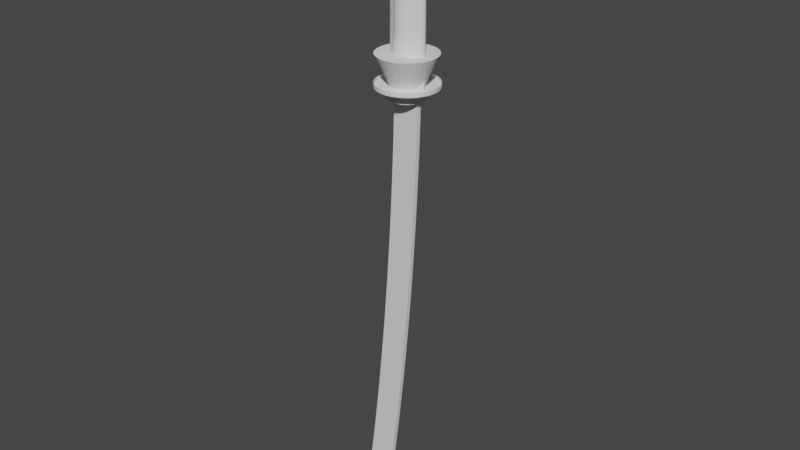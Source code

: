 # Source: Ice_Katana.blend  (saved by Blender 3.6.11; exported with 4.5.12 LTS)
import bpy
from mathutils import Matrix  # noqa: F401  (used for matrix-valued properties, if any)

bpy.ops.wm.read_factory_settings(use_empty=True)
scene = bpy.context.scene
scene.name = 'Scene'

# ---- collections
col_collection = bpy.data.collections.new('Collection'); scene.collection.children.link(col_collection)

# ---- world
world_world = bpy.data.worlds.new('World'); scene.world = world_world
world_world.use_nodes = True; world_world.node_tree.nodes.clear()
_N = world_world.node_tree.nodes; _L = world_world.node_tree.links
n0 = _N.new('ShaderNodeOutputWorld'); n0.name = 'World Output'; n0.location = (300, 300)
n1 = _N.new('ShaderNodeBackground'); n1.name = 'Background'; n1.location = (10, 300)
n1.inputs[0].default_value = (0.05088, 0.05088, 0.05088, 1.0)
_L.new(n1.outputs[0], n0.inputs[0])
n0.is_active_output = True
world_world.color = (0.05088, 0.05088, 0.05088)
world_world.use_sun_shadow = False
world_world.sun_shadow_jitter_overblur = 0.0

# ---- meshes
me_cylinder = bpy.data.meshes.new('Cylinder')
me_cylinder.from_pydata([(0.06773, 0.2281, 3.407), (0.06773, 0.2281, 7.752), (0.1558, 0.2237, 3.407), (0.1558, 0.2237, 7.752), (0.2405, 0.2107, 3.407), (0.2405, 0.2107, 7.752), (0.3185, 0.1896, 3.407), (0.3185, 0.1896, 7.752), (0.387, 0.1613, 3.407), (0.387, 0.1613, 7.752), (0.4431, 0.1267, 3.407), (0.4431, 0.1267, 7.752), (0.4848, 0.08729, 3.407), (0.4848, 0.08729, 7.752), (0.5105, 0.0445, 3.407), (0.5105, 0.0445, 7.752), (0.5192, 7.935e-07, 3.407), (0.5192, 7.935e-07, 7.752), (0.5105, -0.0445, 3.407), (0.5105, -0.0445, 7.752), (0.4848, -0.08728, 3.407), (0.4848, -0.08728, 7.752), (0.4431, -0.1267, 3.407), (0.4431, -0.1267, 7.752), (0.387, -0.1613, 3.407), (0.387, -0.1613, 7.752), (0.3185, -0.1896, 3.407), (0.3185, -0.1896, 7.752), (0.2405, -0.2107, 3.407), (0.2405, -0.2107, 7.752), (0.1558, -0.2237, 3.407), (0.1558, -0.2237, 7.752), (0.06773, -0.2281, 3.407), (0.06773, -0.2281, 7.752), (-0.02035, -0.2237, 3.407), (-0.02035, -0.2237, 7.752), (-0.105, -0.2107, 3.407), (-0.105, -0.2107, 7.752), (-0.1831, -0.1896, 3.407), (-0.1831, -0.1896, 7.752), (-0.2515, -0.1613, 3.407), (-0.2515, -0.1613, 7.752), (-0.3076, -0.1267, 3.407), (-0.3076, -0.1267, 7.752), (-0.3494, -0.08728, 3.407), (-0.3494, -0.08728, 7.752), (-0.3751, -0.0445, 3.407), (-0.3751, -0.0445, 7.752), (-0.3837, 7.935e-07, 3.407), (-0.3837, 7.935e-07, 7.752), (-0.3751, 0.0445, 3.407), (-0.3751, 0.0445, 7.752), (-0.3494, 0.08729, 3.407), (-0.3494, 0.08729, 7.752), (-0.3076, 0.1267, 3.407), (-0.3076, 0.1267, 7.752), (-0.2515, 0.1613, 3.407), (-0.2515, 0.1613, 7.752), (-0.1831, 0.1896, 3.407), (-0.1831, 0.1896, 7.752), (-0.105, 0.2107, 3.407), (-0.105, 0.2107, 7.752), (-0.02035, 0.2237, 3.407), (-0.02035, 0.2237, 7.752), (0.06773, 0.7382, 3.513), (0.2117, 0.724, 3.513), (0.3502, 0.682, 3.513), (0.4778, 0.6138, 3.513), (0.5897, 0.522, 3.513), (0.6815, 0.4101, 3.513), (0.7497, 0.2825, 3.513), (0.7917, 0.144, 3.513), (0.8059, 7.799e-07, 3.513), (0.7917, -0.144, 3.513), (0.7497, -0.2825, 3.513), (0.6815, -0.4101, 3.513), (0.5897, -0.522, 3.513), (0.4778, -0.6138, 3.513), (0.3502, -0.682, 3.513), (0.2117, -0.724, 3.513), (0.06773, -0.7382, 3.513), (-0.07629, -0.724, 3.513), (-0.2148, -0.682, 3.513), (-0.3424, -0.6138, 3.513), (-0.4543, -0.522, 3.513), (-0.5461, -0.4101, 3.513), (-0.6143, -0.2825, 3.513), (-0.6563, -0.144, 3.513), (-0.6705, 7.799e-07, 3.513), (-0.6563, 0.144, 3.513), (-0.6143, 0.2825, 3.513), (-0.5461, 0.4101, 3.513), (-0.4543, 0.522, 3.513), (-0.3424, 0.6138, 3.513), (-0.2148, 0.682, 3.513), (-0.07629, 0.724, 3.513), (0.06773, 0.7382, 3.416), (0.2117, 0.724, 3.416), (0.3502, 0.682, 3.416), (0.4778, 0.6138, 3.416), (0.5897, 0.522, 3.416), (0.6815, 0.4101, 3.416), (0.7497, 0.2825, 3.416), (0.7917, 0.144, 3.416), (0.8059, 7.799e-07, 3.416), (0.7917, -0.144, 3.416), (0.7497, -0.2825, 3.416), (0.6815, -0.4101, 3.416), (0.5897, -0.522, 3.416), (0.4778, -0.6138, 3.416), (0.3502, -0.682, 3.416), (0.2117, -0.724, 3.416), (0.06773, -0.7382, 3.416), (-0.07629, -0.724, 3.416), (-0.2148, -0.682, 3.416), (-0.3424, -0.6138, 3.416), (-0.4543, -0.522, 3.416), (-0.5461, -0.4101, 3.416), (-0.6143, -0.2825, 3.416), (-0.6563, -0.144, 3.416), (-0.6705, 7.799e-07, 3.416), (-0.6563, 0.144, 3.416), (-0.6143, 0.2825, 3.416), (-0.5461, 0.4101, 3.416), (-0.4543, 0.522, 3.416), (-0.3424, 0.6138, 3.416), (-0.2148, 0.682, 3.416), (-0.07629, 0.724, 3.416)], [], [(0, 1, 3, 2), (2, 3, 5, 4), (4, 5, 7, 6), (6, 7, 9, 8), (8, 9, 11, 10), (10, 11, 13, 12), (12, 13, 15, 14), (14, 15, 17, 16), (16, 17, 19, 18), (18, 19, 21, 20), (20, 21, 23, 22), (22, 23, 25, 24), (24, 25, 27, 26), (26, 27, 29, 28), (28, 29, 31, 30), (30, 31, 33, 32), (32, 33, 35, 34), (34, 35, 37, 36), (36, 37, 39, 38), (38, 39, 41, 40), (40, 41, 43, 42), (42, 43, 45, 44), (44, 45, 47, 46), (46, 47, 49, 48), (48, 49, 51, 50), (50, 51, 53, 52), (52, 53, 55, 54), (54, 55, 57, 56), (56, 57, 59, 58), (58, 59, 61, 60), (3, 1, 63, 61, 59, 57, 55, 53, 51, 49, 47, 45, 43, 41, 39, 37, 35, 33, 31, 29, 27, 25, 23, 21, 19, 17, 15, 13, 11, 9, 7, 5), (60, 61, 63, 62), (62, 63, 1, 0), (76, 77, 109, 108), (96, 97, 98, 99, 100, 101, 102, 103, 104, 105, 106, 107, 108, 109, 110, 111, 112, 113, 114, 115, 116, 117, 118, 119, 120, 121, 122, 123, 124, 125, 126, 127), (90, 91, 123, 122), (77, 78, 110, 109), (64, 65, 97, 96), (91, 92, 124, 123), (78, 79, 111, 110), (65, 66, 98, 97), (92, 93, 125, 124), (79, 80, 112, 111), (66, 67, 99, 98), (93, 94, 126, 125), (80, 81, 113, 112), (67, 68, 100, 99), (94, 95, 127, 126), (81, 82, 114, 113), (68, 69, 101, 100), (95, 64, 96, 127), (82, 83, 115, 114), (69, 70, 102, 101), (83, 84, 116, 115), (70, 71, 103, 102), (84, 85, 117, 116), (71, 72, 104, 103), (85, 86, 118, 117), (72, 73, 105, 104), (86, 87, 119, 118), (73, 74, 106, 105), (87, 88, 120, 119), (74, 75, 107, 106), (88, 89, 121, 120), (75, 76, 108, 107), (89, 90, 122, 121)])
_uv = me_cylinder.uv_layers.new(name='UVMap')
_uv.uv.foreach_set('vector', [1.0, 0.5, 1.0, 1.0, 0.9688, 1.0, 0.9688, 0.5, 0.9688, 0.5, 0.9688, 1.0, 0.9375, 1.0, 0.9375, 0.5, 0.9375, 0.5, 0.9375, 1.0, 0.9062, 1.0, 0.9062, 0.5, 0.9062, 0.5, 0.9062, 1.0, 0.875, 1.0, 0.875, 0.5, 0.875, 0.5, 0.875, 1.0, 0.8438, 1.0, 0.8438, 0.5, 0.8438, 0.5, 0.8438, 1.0, 0.8125, 1.0, 0.8125, 0.5, 0.8125, 0.5, 0.8125, 1.0, 0.7812, 1.0, 0.7812, 0.5, 0.7812, 0.5, 0.7812, 1.0, 0.75, 1.0, 0.75, 0.5, 0.75, 0.5, 0.75, 1.0, 0.7188, 1.0, 0.7188, 0.5, 0.7188, 0.5, 0.7188, 1.0, 0.6875, 1.0, 0.6875, 0.5, 0.6875, 0.5, 0.6875, 1.0, 0.6562, 1.0, 0.6562, 0.5, 0.6562, 0.5, 0.6562, 1.0, 0.625, 1.0, 0.625, 0.5, 0.625, 0.5, 0.625, 1.0, 0.5938, 1.0, 0.5938, 0.5, 0.5938, 0.5, 0.5938, 1.0, 0.5625, 1.0, 0.5625, 0.5, 0.5625, 0.5, 0.5625, 1.0, 0.5312, 1.0, 0.5312, 0.5, 0.5312, 0.5, 0.5312, 1.0, 0.5, 1.0, 0.5, 0.5, 0.5, 0.5, 0.5, 1.0, 0.4688, 1.0, 0.4688, 0.5, 0.4688, 0.5, 0.4688, 1.0, 0.4375, 1.0, 0.4375, 0.5, 0.4375, 0.5, 0.4375, 1.0, 0.4062, 1.0, 0.4062, 0.5, 0.4062, 0.5, 0.4062, 1.0, 0.375, 1.0, 0.375, 0.5, 0.375, 0.5, 0.375, 1.0, 0.3438, 1.0, 0.3438, 0.5, 0.3438, 0.5, 0.3438, 1.0, 0.3125, 1.0, 0.3125, 0.5, 0.3125, 0.5, 0.3125, 1.0, 0.2812, 1.0, 0.2812, 0.5, 0.2812, 0.5, 0.2812, 1.0, 0.25, 1.0, 0.25, 0.5, 0.25, 0.5, 0.25, 1.0, 0.2188, 1.0, 0.2188, 0.5, 0.2188, 0.5, 0.2188, 1.0, 0.1875, 1.0, 0.1875, 0.5, 0.1875, 0.5, 0.1875, 1.0, 0.1562, 1.0, 0.1562, 0.5, 0.1562, 0.5, 0.1562, 1.0, 0.125, 1.0, 0.125, 0.5, 0.125, 0.5, 0.125, 1.0, 0.09375, 1.0, 0.09375, 0.5, 0.09375, 0.5, 0.09375, 1.0, 0.0625, 1.0, 0.0625, 0.5, 0.2968, 0.4854, 0.25, 0.49, 0.2032, 0.4854, 0.1582, 0.4717, 0.1167, 0.4496, 0.08029, 0.4197, 0.05045, 0.3833, 0.02827, 0.3418, 0.01461, 0.2968, 0.01, 0.25, 0.01461, 0.2032, 0.02827, 0.1582, 0.05045, 0.1167, 0.08029, 0.08029, 0.1167, 0.05045, 0.1582, 0.02827, 0.2032, 0.01461, 0.25, 0.01, 0.2968, 0.01461, 0.3418, 0.02827, 0.3833, 0.05045, 0.4197, 0.08029, 0.4496, 0.1167, 0.4717, 0.1582, 0.4854, 0.2032, 0.49, 0.25, 0.4854, 0.2968, 0.4717, 0.3418, 0.4496, 0.3833, 0.4197, 0.4197, 0.3833, 0.4496, 0.3418, 0.4717, 0.0625, 0.5, 0.0625, 1.0, 0.03125, 1.0, 0.03125, 0.5, 0.03125, 0.5, 0.03125, 1.0, 0.0, 1.0, 0.0, 0.5, 0.625, 0.5, 0.5938, 0.5, 0.5938, 0.5, 0.625, 0.5, 1.0, 0.5, 0.9688, 0.5, 0.9375, 0.5, 0.9062, 0.5, 0.875, 0.5, 0.8438, 0.5, 0.8125, 0.5, 0.7812, 0.5, 0.75, 0.5, 0.7188, 0.5, 0.6875, 0.5, 0.6562, 0.5, 0.625, 0.5, 0.5938, 0.5, 0.5625, 0.5, 0.5312, 0.5, 0.5, 0.5, 0.4688, 0.5, 0.4375, 0.5, 0.4062, 0.5, 0.375, 0.5, 0.3438, 0.5, 0.3125, 0.5, 0.2812, 0.5, 0.25, 0.5, 0.2188, 0.5, 0.1875, 0.5, 0.1562, 0.5, 0.125, 0.5, 0.09375, 0.5, 0.0625, 0.5, 0.03125, 0.5, 0.1875, 0.5, 0.1562, 0.5, 0.1562, 0.5, 0.1875, 0.5, 0.5938, 0.5, 0.5625, 0.5, 0.5625, 0.5, 0.5938, 0.5, 1.0, 0.5, 0.9688, 0.5, 0.9688, 0.5, 1.0, 0.5, 0.1562, 0.5, 0.125, 0.5, 0.125, 0.5, 0.1562, 0.5, 0.5625, 0.5, 0.5312, 0.5, 0.5312, 0.5, 0.5625, 0.5, 0.9688, 0.5, 0.9375, 0.5, 0.9375, 0.5, 0.9688, 0.5, 0.125, 0.5, 0.09375, 0.5, 0.09375, 0.5, 0.125, 0.5, 0.5312, 0.5, 0.5, 0.5, 0.5, 0.5, 0.5312, 0.5, 0.9375, 0.5, 0.9062, 0.5, 0.9062, 0.5, 0.9375, 0.5, 0.09375, 0.5, 0.0625, 0.5, 0.0625, 0.5, 0.09375, 0.5, 0.5, 0.5, 0.4688, 0.5, 0.4688, 0.5, 0.5, 0.5, 0.9062, 0.5, 0.875, 0.5, 0.875, 0.5, 0.9062, 0.5, 0.0625, 0.5, 0.03125, 0.5, 0.03125, 0.5, 0.0625, 0.5, 0.4688, 0.5, 0.4375, 0.5, 0.4375, 0.5, 0.4688, 0.5, 0.875, 0.5, 0.8438, 0.5, 0.8438, 0.5, 0.875, 0.5, 0.03125, 0.5, 0.0, 0.5, 0.0, 0.5, 0.03125, 0.5, 0.4375, 0.5, 0.4062, 0.5, 0.4062, 0.5, 0.4375, 0.5, 0.8438, 0.5, 0.8125, 0.5, 0.8125, 0.5, 0.8438, 0.5, 0.4062, 0.5, 0.375, 0.5, 0.375, 0.5, 0.4062, 0.5, 0.8125, 0.5, 0.7812, 0.5, 0.7812, 0.5, 0.8125, 0.5, 0.375, 0.5, 0.3438, 0.5, 0.3438, 0.5, 0.375, 0.5, 0.7812, 0.5, 0.75, 0.5, 0.75, 0.5, 0.7812, 0.5, 0.3438, 0.5, 0.3125, 0.5, 0.3125, 0.5, 0.3438, 0.5, 0.75, 0.5, 0.7188, 0.5, 0.7188, 0.5, 0.75, 0.5, 0.3125, 0.5, 0.2812, 0.5, 0.2812, 0.5, 0.3125, 0.5, 0.7188, 0.5, 0.6875, 0.5, 0.6875, 0.5, 0.7188, 0.5, 0.2812, 0.5, 0.25, 0.5, 0.25, 0.5, 0.2812, 0.5, 0.6875, 0.5, 0.6562, 0.5, 0.6562, 0.5, 0.6875, 0.5, 0.25, 0.5, 0.2188, 0.5, 0.2188, 0.5, 0.25, 0.5, 0.6562, 0.5, 0.625, 0.5, 0.625, 0.5, 0.6562, 0.5, 0.2188, 0.5, 0.1875, 0.5, 0.1875, 0.5, 0.2188, 0.5])
me_cylinder.update()
me_cube_001 = bpy.data.meshes.new('Cube.001')
me_cube_001.from_pydata([(-1.0, -0.2912, 0.8831), (-1.0, -0.2912, 1.0), (-1.0, 0.2912, 0.8831), (-1.0, 0.2912, 1.0), (1.0, -1.0, 0.8831), (1.0, -1.0, 1.0), (1.0, 1.0, 0.8831), (1.0, 1.0, 1.0), (-1.032, -0.2912, -0.32), (-1.032, 0.2912, -0.32), (0.9682, -1.0, -0.3287), (0.9682, 1.0, -0.3287), (-1.069, -0.2912, -1.523), (-1.069, 0.2912, -1.523), (0.9305, -1.0, -1.54), (0.9305, 1.0, -1.54), (-1.113, -0.2912, -2.726), (-1.113, 0.2912, -2.726), (0.8869, -1.0, -2.752), (0.8869, 1.0, -2.752), (-1.162, -0.2912, -3.928), (-1.162, 0.2912, -3.928), (0.8374, -1.0, -3.963), (0.8374, 1.0, -3.963), (-1.217, -0.2912, -5.131), (-1.217, 0.2912, -5.131), (0.782, -1.0, -5.174), (0.782, 1.0, -5.174), (-1.279, -0.2912, -6.333), (-1.279, 0.2912, -6.333), (0.7207, -1.0, -6.385), (0.7207, 1.0, -6.385), (-1.345, -0.2912, -7.535), (-1.345, 0.2912, -7.535), (0.6535, -1.0, -7.595), (0.6535, 1.0, -7.595), (-1.418, -0.2912, -8.736), (-1.418, 0.2912, -8.736), (0.5804, -1.0, -8.806), (0.5804, 1.0, -8.806), (-1.497, -0.2912, -9.938), (-1.497, 0.2912, -9.938), (0.5015, -1.0, -10.02), (0.5015, 1.0, -10.02), (-1.581, -0.2912, -11.14), (-1.581, 0.2912, -11.14), (0.4166, -1.0, -11.22), (0.4166, 1.0, -11.22), (-1.672, -0.2912, -12.34), (-1.672, 0.2912, -12.34), (0.3258, -1.0, -12.43), (0.3258, 1.0, -12.43), (-1.768, -0.2912, -13.54), (-1.768, 0.2912, -13.54), (0.2292, -1.0, -13.64), (0.2292, 1.0, -13.64), (-1.87, -0.2912, -14.74), (-1.87, 0.2912, -14.74), (0.1267, -1.0, -14.85), (0.1267, 1.0, -14.85), (-1.978, -0.2912, -15.94), (-1.978, 0.2912, -15.94), (0.01825, -1.0, -16.06), (0.01825, 1.0, -16.06), (-2.091, -0.2912, -17.14), (-2.091, 0.2912, -17.14), (-0.09604, -1.0, -17.27), (-0.09604, 1.0, -17.27), (-2.211, -0.2912, -18.33), (-2.211, 0.2912, -18.33), (-0.2162, -1.0, -18.47), (-0.2162, 1.0, -18.47), (-2.336, -0.2912, -19.53), (-2.336, 0.2912, -19.53), (-0.3423, -1.0, -19.68), (-0.3423, 1.0, -19.68), (-2.467, -0.2912, -20.73), (-2.467, 0.2912, -20.73), (-0.4742, -1.0, -20.89), (-0.4742, 1.0, -20.89), (-2.604, -0.2912, -21.93), (-2.604, 0.2912, -21.93), (-0.612, -1.0, -22.09), (-0.612, 1.0, -22.09), (-2.747, -0.2912, -23.12), (-2.747, 0.2912, -23.12), (-0.7556, -1.0, -23.29), (-0.7556, 1.0, -23.29), (-2.896, -0.2912, -24.32), (-2.896, 0.2912, -24.32), (-0.9052, -1.0, -24.5), (-0.9052, 1.0, -24.5), (-3.05, -0.2912, -25.51), (-3.05, 0.2912, -25.51), (-1.061, -1.0, -25.7), (-1.061, 1.0, -25.7), (-3.211, -0.2912, -26.71), (-3.211, 0.2912, -26.71), (-1.222, -1.0, -26.9), (-1.222, 1.0, -26.9), (-3.377, -0.2912, -27.9), (-3.377, 0.2912, -27.9), (-1.574, -1.0, -28.18), (-1.574, 1.0, -28.18), (-3.388, -0.2912, -29.12), (-3.388, 0.2912, -29.12), (-3.007, -0.2912, -29.88), (-3.007, 0.2912, -29.88), (-1.0, -5.96e-08, 0.8831), (-1.0, -5.96e-08, 1.0), (1.0, 0.0, 0.8831), (1.0, 0.0, 1.0), (-1.032, -2.98e-08, -0.32), (0.9682, 0.0, -0.3287), (-1.069, -2.98e-08, -1.523), (0.9305, 0.0, -1.54), (-1.113, -5.96e-08, -2.726), (0.8869, 0.0, -2.752), (-1.162, 0.0, -3.928), (0.8374, 0.0, -3.963), (-1.217, -2.98e-08, -5.131), (0.782, 0.0, -5.174), (-1.279, -2.98e-08, -6.333), (0.7207, 0.0, -6.385), (-1.345, 0.0, -7.535), (0.6535, 0.0, -7.595), (-1.418, -2.98e-08, -8.736), (0.5804, 0.0, -8.806), (-1.497, -2.98e-08, -9.938), (0.5015, 0.0, -10.02), (-1.581, 0.0, -11.14), (0.4166, 0.0, -11.22), (-1.672, -5.96e-08, -12.34), (0.3258, 0.0, -12.43), (-1.768, -2.98e-08, -13.54), (0.2292, 0.0, -13.64), (-1.87, 0.0, -14.74), (0.1267, 0.0, -14.85), (-1.978, -5.96e-08, -15.94), (0.01825, 0.0, -16.06), (-2.091, -2.98e-08, -17.14), (-0.09604, 0.0, -17.27), (-2.211, -2.98e-08, -18.33), (-0.2162, 0.0, -18.47), (-2.336, -5.96e-08, -19.53), (-0.3423, 0.0, -19.68), (-2.467, 0.0, -20.73), (-0.4742, 0.0, -20.89), (-2.604, -2.98e-08, -21.93), (-0.612, 0.0, -22.09), (-2.747, -5.96e-08, -23.12), (-0.7556, 0.0, -23.29), (-2.896, 0.0, -24.32), (-0.9052, 0.0, -24.5), (-3.05, -2.98e-08, -25.51), (-1.061, 0.0, -25.7), (-3.211, -2.98e-08, -26.71), (-1.222, 0.0, -26.9), (-3.377, 0.0, -27.9), (-1.574, -5.96e-08, -28.18), (-3.388, -2.98e-08, -29.12), (-3.007, -1.788e-07, -29.88)], [], [(108, 109, 3, 2), (2, 3, 7, 6), (110, 111, 5, 4), (4, 5, 1, 0), (4, 0, 8, 10), (111, 109, 1, 5), (112, 9, 13, 114), (2, 6, 11, 9), (108, 2, 9, 112), (110, 4, 10, 113), (14, 12, 16, 18), (10, 8, 12, 14), (9, 11, 15, 13), (113, 10, 14, 115), (117, 18, 22, 119), (13, 15, 19, 17), (115, 14, 18, 117), (114, 13, 17, 116), (22, 20, 24, 26), (116, 17, 21, 118), (18, 16, 20, 22), (17, 19, 23, 21), (25, 27, 31, 29), (21, 23, 27, 25), (119, 22, 26, 121), (118, 21, 25, 120), (123, 30, 34, 125), (121, 26, 30, 123), (120, 25, 29, 122), (26, 24, 28, 30), (34, 32, 36, 38), (122, 29, 33, 124), (30, 28, 32, 34), (29, 31, 35, 33), (127, 38, 42, 129), (33, 35, 39, 37), (125, 34, 38, 127), (124, 33, 37, 126), (129, 42, 46, 131), (126, 37, 41, 128), (38, 36, 40, 42), (37, 39, 43, 41), (46, 44, 48, 50), (128, 41, 45, 130), (42, 40, 44, 46), (41, 43, 47, 45), (133, 50, 54, 135), (45, 47, 51, 49), (131, 46, 50, 133), (130, 45, 49, 132), (134, 53, 57, 136), (132, 49, 53, 134), (50, 48, 52, 54), (49, 51, 55, 53), (58, 56, 60, 62), (54, 52, 56, 58), (53, 55, 59, 57), (135, 54, 58, 137), (139, 62, 66, 141), (57, 59, 63, 61), (137, 58, 62, 139), (136, 57, 61, 138), (66, 64, 68, 70), (138, 61, 65, 140), (62, 60, 64, 66), (61, 63, 67, 65), (69, 71, 75, 73), (65, 67, 71, 69), (141, 66, 70, 143), (140, 65, 69, 142), (145, 74, 78, 147), (143, 70, 74, 145), (142, 69, 73, 144), (70, 68, 72, 74), (78, 76, 80, 82), (144, 73, 77, 146), (74, 72, 76, 78), (73, 75, 79, 77), (149, 82, 86, 151), (77, 79, 83, 81), (147, 78, 82, 149), (146, 77, 81, 148), (151, 86, 90, 153), (148, 81, 85, 150), (82, 80, 84, 86), (81, 83, 87, 85), (90, 88, 92, 94), (150, 85, 89, 152), (86, 84, 88, 90), (85, 87, 91, 89), (155, 94, 98, 157), (89, 91, 95, 93), (153, 90, 94, 155), (152, 89, 93, 154), (156, 97, 101, 158), (154, 93, 97, 156), (94, 92, 96, 98), (93, 95, 99, 97), (102, 100, 104, 106), (98, 96, 100, 102), (97, 99, 103, 101), (157, 98, 102, 159), (160, 161, 106, 104), (101, 103, 107, 105), (159, 102, 106, 161), (158, 101, 105, 160), (100, 158, 160, 104), (103, 159, 161, 107), (105, 107, 161, 160), (99, 157, 159, 103), (92, 154, 156, 96), (96, 156, 158, 100), (88, 152, 154, 92), (91, 153, 155, 95), (95, 155, 157, 99), (84, 150, 152, 88), (80, 148, 150, 84), (87, 151, 153, 91), (76, 146, 148, 80), (79, 147, 149, 83), (83, 149, 151, 87), (72, 144, 146, 76), (68, 142, 144, 72), (71, 143, 145, 75), (75, 145, 147, 79), (64, 140, 142, 68), (67, 141, 143, 71), (60, 138, 140, 64), (56, 136, 138, 60), (59, 137, 139, 63), (63, 139, 141, 67), (55, 135, 137, 59), (48, 132, 134, 52), (52, 134, 136, 56), (44, 130, 132, 48), (47, 131, 133, 51), (51, 133, 135, 55), (40, 128, 130, 44), (36, 126, 128, 40), (43, 129, 131, 47), (32, 124, 126, 36), (35, 125, 127, 39), (39, 127, 129, 43), (28, 122, 124, 32), (24, 120, 122, 28), (27, 121, 123, 31), (31, 123, 125, 35), (20, 118, 120, 24), (23, 119, 121, 27), (16, 116, 118, 20), (12, 114, 116, 16), (15, 115, 117, 19), (19, 117, 119, 23), (11, 113, 115, 15), (6, 110, 113, 11), (0, 108, 112, 8), (8, 112, 114, 12), (7, 3, 109, 111), (6, 7, 111, 110), (0, 1, 109, 108)])
_uv = me_cube_001.uv_layers.new(name='UVMap')
_uv.uv.foreach_set('vector', [0.4847, 0.9746, 0.4832, 0.9779, 0.4759, 0.9727, 0.4784, 0.9707, 0.4784, 0.9707, 0.4759, 0.9727, 0.4468, 0.9721, 0.4437, 0.9699, 0.5717, 0.9944, 0.5686, 0.9969, 0.5505, 0.9723, 0.5519, 0.9699, 0.5519, 0.9699, 0.5505, 0.9723, 0.5128, 0.9767, 0.5115, 0.9737, 0.5519, 0.9699, 0.5115, 0.9737, 0.5039, 0.9413, 0.5621, 0.9429, 0.5686, 0.9969, 0.5064, 0.9831, 0.5128, 0.9767, 0.5505, 0.9723, 0.4913, 0.9448, 0.4839, 0.9439, 0.4851, 0.912, 0.4931, 0.9121, 0.4784, 0.9707, 0.4437, 0.9699, 0.4331, 0.9462, 0.4839, 0.9439, 0.4847, 0.9746, 0.4784, 0.9707, 0.4839, 0.9439, 0.4913, 0.9448, 0.5717, 0.9944, 0.5519, 0.9699, 0.5621, 0.9429, 0.5914, 0.9538, 0.5676, 0.9082, 0.5026, 0.9048, 0.503, 0.8666, 0.5706, 0.8701, 0.5621, 0.9429, 0.5039, 0.9413, 0.5026, 0.9048, 0.5676, 0.9082, 0.4839, 0.9439, 0.4331, 0.9462, 0.4273, 0.9153, 0.4851, 0.912, 0.5914, 0.9538, 0.5621, 0.9429, 0.5676, 0.9082, 0.6001, 0.9129, 0.6036, 0.8722, 0.5706, 0.8701, 0.5723, 0.831, 0.605, 0.8321, 0.4851, 0.912, 0.4273, 0.9153, 0.4241, 0.8814, 0.4849, 0.8779, 0.6001, 0.9129, 0.5676, 0.9082, 0.5706, 0.8701, 0.6036, 0.8722, 0.4931, 0.9121, 0.4851, 0.912, 0.4849, 0.8779, 0.4933, 0.8778, 0.5723, 0.831, 0.5037, 0.8278, 0.5044, 0.7886, 0.5734, 0.7917, 0.4933, 0.8778, 0.4849, 0.8779, 0.4845, 0.8426, 0.4931, 0.8425, 0.5706, 0.8701, 0.503, 0.8666, 0.5037, 0.8278, 0.5723, 0.831, 0.4849, 0.8779, 0.4241, 0.8814, 0.4219, 0.8461, 0.4845, 0.8426, 0.484, 0.8066, 0.4202, 0.81, 0.4186, 0.7733, 0.4835, 0.7699, 0.4845, 0.8426, 0.4219, 0.8461, 0.4202, 0.81, 0.484, 0.8066, 0.605, 0.8321, 0.5723, 0.831, 0.5734, 0.7917, 0.606, 0.7924, 0.4931, 0.8425, 0.4845, 0.8426, 0.484, 0.8066, 0.4928, 0.8065, 0.6068, 0.7528, 0.5741, 0.7522, 0.5747, 0.7128, 0.6073, 0.7132, 0.606, 0.7924, 0.5734, 0.7917, 0.5741, 0.7522, 0.6068, 0.7528, 0.4928, 0.8065, 0.484, 0.8066, 0.4835, 0.7699, 0.4925, 0.7698, 0.5734, 0.7917, 0.5044, 0.7886, 0.5051, 0.7494, 0.5741, 0.7522, 0.5747, 0.7128, 0.5056, 0.7101, 0.506, 0.6708, 0.5752, 0.6733, 0.4925, 0.7698, 0.4835, 0.7699, 0.4831, 0.7327, 0.4922, 0.7326, 0.5741, 0.7522, 0.5051, 0.7494, 0.5056, 0.7101, 0.5747, 0.7128, 0.4835, 0.7699, 0.4186, 0.7733, 0.4172, 0.7359, 0.4831, 0.7327, 0.6077, 0.6737, 0.5752, 0.6733, 0.5755, 0.6339, 0.6081, 0.6341, 0.4831, 0.7327, 0.4172, 0.7359, 0.4159, 0.698, 0.4827, 0.6949, 0.6073, 0.7132, 0.5747, 0.7128, 0.5752, 0.6733, 0.6077, 0.6737, 0.4922, 0.7326, 0.4831, 0.7327, 0.4827, 0.6949, 0.4919, 0.6948, 0.6081, 0.6341, 0.5755, 0.6339, 0.5757, 0.5944, 0.6083, 0.5946, 0.4919, 0.6948, 0.4827, 0.6949, 0.4824, 0.6566, 0.4917, 0.6565, 0.5752, 0.6733, 0.506, 0.6708, 0.5064, 0.6315, 0.5755, 0.6339, 0.4827, 0.6949, 0.4159, 0.698, 0.4147, 0.6596, 0.4824, 0.6566, 0.5757, 0.5944, 0.5066, 0.5922, 0.5068, 0.5529, 0.5759, 0.555, 0.4917, 0.6565, 0.4824, 0.6566, 0.4821, 0.6178, 0.4916, 0.6177, 0.5755, 0.6339, 0.5064, 0.6315, 0.5066, 0.5922, 0.5757, 0.5944, 0.4824, 0.6566, 0.4147, 0.6596, 0.4137, 0.6208, 0.4821, 0.6178, 0.6084, 0.5551, 0.5759, 0.555, 0.5759, 0.5155, 0.6085, 0.5155, 0.4821, 0.6178, 0.4137, 0.6208, 0.4127, 0.5814, 0.4819, 0.5786, 0.6083, 0.5946, 0.5757, 0.5944, 0.5759, 0.555, 0.6084, 0.5551, 0.4916, 0.6177, 0.4821, 0.6178, 0.4819, 0.5786, 0.4915, 0.5785, 0.4914, 0.5389, 0.4818, 0.5389, 0.4817, 0.4989, 0.4914, 0.4989, 0.4915, 0.5785, 0.4819, 0.5786, 0.4818, 0.5389, 0.4914, 0.5389, 0.5759, 0.555, 0.5068, 0.5529, 0.5068, 0.5136, 0.5759, 0.5155, 0.4819, 0.5786, 0.4127, 0.5814, 0.4119, 0.5417, 0.4818, 0.5389, 0.5758, 0.4761, 0.5067, 0.4743, 0.5066, 0.435, 0.5757, 0.4366, 0.5759, 0.5155, 0.5068, 0.5136, 0.5067, 0.4743, 0.5758, 0.4761, 0.4818, 0.5389, 0.4119, 0.5417, 0.4112, 0.5016, 0.4817, 0.4989, 0.6085, 0.5155, 0.5759, 0.5155, 0.5758, 0.4761, 0.6084, 0.476, 0.6082, 0.4364, 0.5757, 0.4366, 0.5754, 0.3972, 0.6079, 0.3969, 0.4817, 0.4989, 0.4112, 0.5016, 0.4106, 0.4611, 0.4817, 0.4586, 0.6084, 0.476, 0.5758, 0.4761, 0.5757, 0.4366, 0.6082, 0.4364, 0.4914, 0.4989, 0.4817, 0.4989, 0.4817, 0.4586, 0.4915, 0.4586, 0.5754, 0.3972, 0.5063, 0.3957, 0.5059, 0.3564, 0.575, 0.3577, 0.4915, 0.4586, 0.4817, 0.4586, 0.4818, 0.4179, 0.4916, 0.418, 0.5757, 0.4366, 0.5066, 0.435, 0.5063, 0.3957, 0.5754, 0.3972, 0.4817, 0.4586, 0.4106, 0.4611, 0.4101, 0.4204, 0.4818, 0.4179, 0.4819, 0.377, 0.4098, 0.3793, 0.4096, 0.338, 0.4821, 0.3358, 0.4818, 0.4179, 0.4101, 0.4204, 0.4098, 0.3793, 0.4819, 0.377, 0.6079, 0.3969, 0.5754, 0.3972, 0.575, 0.3577, 0.6076, 0.3574, 0.4916, 0.418, 0.4818, 0.4179, 0.4819, 0.377, 0.4918, 0.377, 0.6071, 0.3179, 0.5745, 0.3183, 0.574, 0.2789, 0.6065, 0.2784, 0.6076, 0.3574, 0.575, 0.3577, 0.5745, 0.3183, 0.6071, 0.3179, 0.4918, 0.377, 0.4819, 0.377, 0.4821, 0.3358, 0.4921, 0.3359, 0.575, 0.3577, 0.5059, 0.3564, 0.5054, 0.3171, 0.5745, 0.3183, 0.574, 0.2789, 0.5049, 0.2778, 0.5042, 0.2385, 0.5733, 0.2395, 0.4921, 0.3359, 0.4821, 0.3358, 0.4824, 0.2944, 0.4924, 0.2945, 0.5745, 0.3183, 0.5054, 0.3171, 0.5049, 0.2778, 0.574, 0.2789, 0.4821, 0.3358, 0.4096, 0.338, 0.4095, 0.2964, 0.4824, 0.2944, 0.6058, 0.2388, 0.5733, 0.2395, 0.5725, 0.2001, 0.605, 0.1993, 0.4824, 0.2944, 0.4095, 0.2964, 0.4096, 0.2547, 0.4827, 0.2528, 0.6065, 0.2784, 0.574, 0.2789, 0.5733, 0.2395, 0.6058, 0.2388, 0.4924, 0.2945, 0.4824, 0.2944, 0.4827, 0.2528, 0.4927, 0.2529, 0.605, 0.1993, 0.5725, 0.2001, 0.5714, 0.161, 0.6038, 0.1598, 0.4927, 0.2529, 0.4827, 0.2528, 0.483, 0.2112, 0.4931, 0.2113, 0.5733, 0.2395, 0.5042, 0.2385, 0.5036, 0.1992, 0.5725, 0.2001, 0.4827, 0.2528, 0.4096, 0.2547, 0.4099, 0.2129, 0.483, 0.2112, 0.5714, 0.161, 0.503, 0.16, 0.5029, 0.1211, 0.5698, 0.1225, 0.4931, 0.2113, 0.483, 0.2112, 0.4833, 0.1696, 0.4933, 0.1696, 0.5725, 0.2001, 0.5036, 0.1992, 0.503, 0.16, 0.5714, 0.161, 0.483, 0.2112, 0.4099, 0.2129, 0.4107, 0.1712, 0.4833, 0.1696, 0.602, 0.1201, 0.5698, 0.1225, 0.5673, 0.08636, 0.5973, 0.08064, 0.4833, 0.1696, 0.4107, 0.1712, 0.4123, 0.13, 0.4831, 0.1284, 0.6038, 0.1598, 0.5714, 0.161, 0.5698, 0.1225, 0.602, 0.1201, 0.4933, 0.1696, 0.4833, 0.1696, 0.4831, 0.1284, 0.493, 0.1281, 0.4909, 0.08709, 0.4813, 0.08809, 0.4755, 0.05004, 0.4845, 0.04726, 0.493, 0.1281, 0.4831, 0.1284, 0.4813, 0.08809, 0.4909, 0.08709, 0.5698, 0.1225, 0.5029, 0.1211, 0.5045, 0.08271, 0.5673, 0.08636, 0.4831, 0.1284, 0.4123, 0.13, 0.4157, 0.09126, 0.4813, 0.08809, 0.5584, 0.05267, 0.5103, 0.0463, 0.5243, 0.01757, 0.5409, 0.009092, 0.5673, 0.08636, 0.5045, 0.08271, 0.5103, 0.0463, 0.5584, 0.05267, 0.4813, 0.08809, 0.4157, 0.09126, 0.4243, 0.05553, 0.4755, 0.05004, 0.5973, 0.08064, 0.5673, 0.08636, 0.5584, 0.05267, 0.5861, 0.03843, 0.5187, 0.01185, 0.5411, 6.827e-05, 0.5409, 0.009092, 0.5243, 0.01757, 0.4755, 0.05004, 0.4243, 0.05553, 0.4434, 0.008491, 0.4597, 0.01876, 0.5861, 0.03843, 0.5584, 0.05267, 0.5409, 0.009092, 0.5411, 6.827e-05, 0.4845, 0.04726, 0.4755, 0.05004, 0.4597, 0.01876, 0.4669, 0.01138, 0.5103, 0.0463, 0.5018, 0.04349, 0.5187, 0.01185, 0.5243, 0.01757, 0.4243, 0.05553, 0.3968, 0.03966, 0.4426, 6.824e-05, 0.4434, 0.008491, 0.4597, 0.01876, 0.4434, 0.008491, 0.4426, 6.824e-05, 0.4669, 0.01138, 0.4157, 0.09126, 0.3822, 0.08432, 0.3968, 0.03966, 0.4243, 0.05553, 0.5029, 0.1211, 0.4935, 0.1209, 0.4952, 0.08173, 0.5045, 0.08271, 0.5045, 0.08271, 0.4952, 0.08173, 0.5018, 0.04349, 0.5103, 0.0463, 0.503, 0.16, 0.4935, 0.1601, 0.4935, 0.1209, 0.5029, 0.1211, 0.4107, 0.1712, 0.3758, 0.1702, 0.3774, 0.1275, 0.4123, 0.13, 0.4123, 0.13, 0.3774, 0.1275, 0.3822, 0.08432, 0.4157, 0.09126, 0.5036, 0.1992, 0.4941, 0.1993, 0.4935, 0.1601, 0.503, 0.16, 0.5042, 0.2385, 0.4947, 0.2386, 0.4941, 0.1993, 0.5036, 0.1992, 0.4099, 0.2129, 0.3752, 0.2125, 0.3758, 0.1702, 0.4107, 0.1712, 0.5049, 0.2778, 0.4954, 0.2779, 0.4947, 0.2386, 0.5042, 0.2385, 0.4095, 0.2964, 0.3751, 0.2965, 0.3751, 0.2546, 0.4096, 0.2547, 0.4096, 0.2547, 0.3751, 0.2546, 0.3752, 0.2125, 0.4099, 0.2129, 0.5054, 0.3171, 0.4959, 0.3172, 0.4954, 0.2779, 0.5049, 0.2778, 0.5059, 0.3564, 0.4964, 0.3565, 0.4959, 0.3172, 0.5054, 0.3171, 0.4098, 0.3793, 0.3758, 0.3796, 0.3754, 0.3382, 0.4096, 0.338, 0.4096, 0.338, 0.3754, 0.3382, 0.3751, 0.2965, 0.4095, 0.2964, 0.5063, 0.3957, 0.4968, 0.3957, 0.4964, 0.3565, 0.5059, 0.3564, 0.4101, 0.4204, 0.3763, 0.4208, 0.3758, 0.3796, 0.4098, 0.3793, 0.5066, 0.435, 0.497, 0.435, 0.4968, 0.3957, 0.5063, 0.3957, 0.5067, 0.4743, 0.4972, 0.4743, 0.497, 0.435, 0.5066, 0.435, 0.4112, 0.5016, 0.3779, 0.5022, 0.3771, 0.4617, 0.4106, 0.4611, 0.4106, 0.4611, 0.3771, 0.4617, 0.3763, 0.4208, 0.4101, 0.4204, 0.4119, 0.5417, 0.3789, 0.5425, 0.3779, 0.5022, 0.4112, 0.5016, 0.5068, 0.5529, 0.4972, 0.5529, 0.4973, 0.5136, 0.5068, 0.5136, 0.5068, 0.5136, 0.4973, 0.5136, 0.4972, 0.4743, 0.5067, 0.4743, 0.5066, 0.5922, 0.4971, 0.5921, 0.4972, 0.5529, 0.5068, 0.5529, 0.4137, 0.6208, 0.3814, 0.6217, 0.3801, 0.5823, 0.4127, 0.5814, 0.4127, 0.5814, 0.3801, 0.5823, 0.3789, 0.5425, 0.4119, 0.5417, 0.5064, 0.6315, 0.4969, 0.6314, 0.4971, 0.5921, 0.5066, 0.5922, 0.506, 0.6708, 0.4965, 0.6707, 0.4969, 0.6314, 0.5064, 0.6315, 0.4147, 0.6596, 0.3828, 0.6607, 0.3814, 0.6217, 0.4137, 0.6208, 0.5056, 0.7101, 0.4961, 0.71, 0.4965, 0.6707, 0.506, 0.6708, 0.4172, 0.7359, 0.3861, 0.7372, 0.3844, 0.6992, 0.4159, 0.698, 0.4159, 0.698, 0.3844, 0.6992, 0.3828, 0.6607, 0.4147, 0.6596, 0.5051, 0.7494, 0.4956, 0.7492, 0.4961, 0.71, 0.5056, 0.7101, 0.5044, 0.7886, 0.495, 0.7885, 0.4956, 0.7492, 0.5051, 0.7494, 0.4202, 0.81, 0.39, 0.8116, 0.388, 0.7747, 0.4186, 0.7733, 0.4186, 0.7733, 0.388, 0.7747, 0.3861, 0.7372, 0.4172, 0.7359, 0.5037, 0.8278, 0.4943, 0.8276, 0.495, 0.7885, 0.5044, 0.7886, 0.4219, 0.8461, 0.3923, 0.8479, 0.39, 0.8116, 0.4202, 0.81, 0.503, 0.8666, 0.4937, 0.8665, 0.4943, 0.8276, 0.5037, 0.8278, 0.5026, 0.9048, 0.4935, 0.9049, 0.4937, 0.8665, 0.503, 0.8666, 0.4273, 0.9153, 0.3984, 0.9196, 0.3948, 0.8838, 0.4241, 0.8814, 0.4241, 0.8814, 0.3948, 0.8838, 0.3923, 0.8479, 0.4219, 0.8461, 0.4331, 0.9462, 0.405, 0.9564, 0.3984, 0.9196, 0.4273, 0.9153, 0.4437, 0.9699, 0.4233, 0.9951, 0.405, 0.9564, 0.4331, 0.9462, 0.5115, 0.9737, 0.5033, 0.9792, 0.495, 0.9424, 0.5039, 0.9413, 0.5039, 0.9413, 0.495, 0.9424, 0.4935, 0.9049, 0.5026, 0.9048, 0.4468, 0.9721, 0.4759, 0.9727, 0.4832, 0.9779, 0.4269, 0.9999, 0.4437, 0.9699, 0.4468, 0.9721, 0.4269, 0.9999, 0.4233, 0.9951, 0.5115, 0.9737, 0.5128, 0.9767, 0.5064, 0.9831, 0.5033, 0.9792])
me_cube_001.update()
me_cylinder_001 = bpy.data.meshes.new('Cylinder.001')
me_cylinder_001.from_pydata([(0.0, 1.0, -1.0), (-7.123e-09, 0.04397, 1.0), (0.1951, 0.9808, -1.0), (0.008577, 0.04312, 1.0), (0.3827, 0.9239, -1.0), (0.01683, 0.04062, 1.0), (0.5556, 0.8315, -1.0), (0.02443, 0.03656, 1.0), (0.7071, 0.7071, -1.0), (0.03109, 0.03109, 1.0), (0.8315, 0.5556, -1.0), (0.03656, 0.02443, 1.0), (0.9239, 0.3827, -1.0), (0.04062, 0.01683, 1.0), (0.9808, 0.1951, -1.0), (0.04312, 0.008577, 1.0), (1.0, 0.0, -1.0), (0.04397, 2.592e-09, 1.0), (0.9808, -0.1951, -1.0), (0.04312, -0.008577, 1.0), (0.9239, -0.3827, -1.0), (0.04062, -0.01683, 1.0), (0.8315, -0.5556, -1.0), (0.03656, -0.02443, 1.0), (0.7071, -0.7071, -1.0), (0.03109, -0.03109, 1.0), (0.5556, -0.8315, -1.0), (0.02443, -0.03656, 1.0), (0.3827, -0.9239, -1.0), (0.01683, -0.04062, 1.0), (0.1951, -0.9808, -1.0), (0.008577, -0.04312, 1.0), (0.0, -1.0, -1.0), (-7.123e-09, -0.04397, 1.0), (-0.1951, -0.9808, -1.0), (-0.008577, -0.04312, 1.0), (-0.3827, -0.9239, -1.0), (-0.01683, -0.04062, 1.0), (-0.5556, -0.8315, -1.0), (-0.02443, -0.03656, 1.0), (-0.7071, -0.7071, -1.0), (-0.03109, -0.03109, 1.0), (-0.8315, -0.5556, -1.0), (-0.03656, -0.02443, 1.0), (-0.9239, -0.3827, -1.0), (-0.04062, -0.01683, 1.0), (-0.9808, -0.1951, -1.0), (-0.04312, -0.008577, 1.0), (-1.0, 0.0, -1.0), (-0.04397, 2.592e-09, 1.0), (-0.9808, 0.1951, -1.0), (-0.04312, 0.008577, 1.0), (-0.9239, 0.3827, -1.0), (-0.04062, 0.01683, 1.0), (-0.8315, 0.5556, -1.0), (-0.03656, 0.02443, 1.0), (-0.7071, 0.7071, -1.0), (-0.03109, 0.03109, 1.0), (-0.5556, 0.8315, -1.0), (-0.02443, 0.03656, 1.0), (-0.3827, 0.9239, -1.0), (-0.01683, 0.04062, 1.0), (-0.1951, 0.9808, -1.0), (-0.008577, 0.04312, 1.0)], [], [(0, 1, 3, 2), (2, 3, 5, 4), (4, 5, 7, 6), (6, 7, 9, 8), (8, 9, 11, 10), (10, 11, 13, 12), (12, 13, 15, 14), (14, 15, 17, 16), (16, 17, 19, 18), (18, 19, 21, 20), (20, 21, 23, 22), (22, 23, 25, 24), (24, 25, 27, 26), (26, 27, 29, 28), (28, 29, 31, 30), (30, 31, 33, 32), (32, 33, 35, 34), (34, 35, 37, 36), (36, 37, 39, 38), (38, 39, 41, 40), (40, 41, 43, 42), (42, 43, 45, 44), (44, 45, 47, 46), (46, 47, 49, 48), (48, 49, 51, 50), (50, 51, 53, 52), (52, 53, 55, 54), (54, 55, 57, 56), (56, 57, 59, 58), (58, 59, 61, 60), (3, 1, 63, 61, 59, 57, 55, 53, 51, 49, 47, 45, 43, 41, 39, 37, 35, 33, 31, 29, 27, 25, 23, 21, 19, 17, 15, 13, 11, 9, 7, 5), (60, 61, 63, 62), (62, 63, 1, 0), (0, 2, 4, 6, 8, 10, 12, 14, 16, 18, 20, 22, 24, 26, 28, 30, 32, 34, 36, 38, 40, 42, 44, 46, 48, 50, 52, 54, 56, 58, 60, 62)])
_uv = me_cylinder_001.uv_layers.new(name='UVMap')
_uv.uv.foreach_set('vector', [0.0001662, 0.0001661, 0.5, 0.0001661, 0.5, 0.03141, 0.0001662, 0.03141, 0.0001662, 0.03141, 0.5, 0.03141, 0.5, 0.06265, 0.0001662, 0.06265, 0.0001662, 0.06265, 0.5, 0.06265, 0.5, 0.09388, 0.0001662, 0.09388, 0.0001662, 0.09388, 0.5, 0.09388, 0.5, 0.1251, 0.0001662, 0.1251, 0.0001662, 0.1251, 0.5, 0.1251, 0.5, 0.1564, 0.0001662, 0.1564, 0.0001662, 0.1564, 0.5, 0.1564, 0.5, 0.1876, 0.0001662, 0.1876, 0.0001662, 0.1876, 0.5, 0.1876, 0.5, 0.2188, 0.0001662, 0.2188, 0.0001662, 0.2188, 0.5, 0.2188, 0.5, 0.2501, 0.0001662, 0.2501, 0.0001662, 0.2501, 0.5, 0.2501, 0.5, 0.2813, 0.0001662, 0.2813, 0.0001662, 0.2813, 0.5, 0.2813, 0.5, 0.3126, 0.0001662, 0.3126, 0.0001662, 0.3126, 0.5, 0.3126, 0.5, 0.3438, 0.0001662, 0.3438, 0.0001662, 0.3438, 0.5, 0.3438, 0.5, 0.375, 0.0001662, 0.375, 0.0001662, 0.375, 0.5, 0.375, 0.5, 0.4063, 0.0001662, 0.4063, 0.0001662, 0.4063, 0.5, 0.4063, 0.5, 0.4375, 0.0001662, 0.4375, 0.0001662, 0.4375, 0.5, 0.4375, 0.5, 0.4688, 0.0001662, 0.4688, 0.0001662, 0.4688, 0.5, 0.4688, 0.5, 0.5, 0.0001662, 0.5, 0.0001662, 0.5, 0.5, 0.5, 0.5, 0.5312, 0.0001662, 0.5312, 0.0001662, 0.5312, 0.5, 0.5312, 0.5, 0.5625, 0.0001662, 0.5625, 0.0001662, 0.5625, 0.5, 0.5625, 0.5, 0.5937, 0.0001662, 0.5937, 0.0001662, 0.5937, 0.5, 0.5937, 0.5, 0.625, 0.0001662, 0.625, 0.0001662, 0.625, 0.5, 0.625, 0.5, 0.6562, 0.0001662, 0.6562, 0.0001662, 0.6562, 0.5, 0.6562, 0.5, 0.6874, 0.0001662, 0.6874, 0.0001662, 0.6874, 0.5, 0.6874, 0.5, 0.7187, 0.0001662, 0.7187, 0.0001662, 0.7187, 0.5, 0.7187, 0.5, 0.7499, 0.0001662, 0.7499, 0.0001662, 0.7499, 0.5, 0.7499, 0.5, 0.7812, 0.0001662, 0.7812, 0.0001662, 0.7812, 0.5, 0.7812, 0.5, 0.8124, 0.0001662, 0.8124, 0.0001662, 0.8124, 0.5, 0.8124, 0.5, 0.8436, 0.0001662, 0.8436, 0.0001662, 0.8436, 0.5, 0.8436, 0.5, 0.8749, 0.0001662, 0.8749, 0.0001662, 0.8749, 0.5, 0.8749, 0.5, 0.9061, 0.0001662, 0.9061, 0.0001662, 0.9061, 0.5, 0.9061, 0.5, 0.9374, 0.0001662, 0.9374, 0.8522, 0.02734, 0.8913, 0.05347, 0.9246, 0.08673, 0.9507, 0.1258, 0.9687, 0.1693, 0.9779, 0.2154, 0.9779, 0.2624, 0.9687, 0.3086, 0.9507, 0.352, 0.9246, 0.3911, 0.8913, 0.4244, 0.8522, 0.4505, 0.8087, 0.4685, 0.7626, 0.4777, 0.7156, 0.4777, 0.6695, 0.4685, 0.626, 0.4505, 0.5869, 0.4244, 0.5536, 0.3911, 0.5275, 0.352, 0.5095, 0.3086, 0.5003, 0.2624, 0.5003, 0.2154, 0.5095, 0.1693, 0.5275, 0.1258, 0.5536, 0.08673, 0.5869, 0.05347, 0.626, 0.02734, 0.6695, 0.009342, 0.7156, 0.0001662, 0.7626, 0.0001662, 0.8087, 0.009342, 0.0001662, 0.9374, 0.5, 0.9374, 0.5, 0.9686, 0.0001662, 0.9686, 0.0001662, 0.9686, 0.5, 0.9686, 0.5, 0.9998, 0.0001662, 0.9998, 0.8087, 0.9464, 0.8522, 0.9284, 0.8913, 0.9023, 0.9246, 0.869, 0.9507, 0.8299, 0.9687, 0.7864, 0.9779, 0.7403, 0.9779, 0.6933, 0.9687, 0.6471, 0.9507, 0.6037, 0.9246, 0.5646, 0.8913, 0.5313, 0.8522, 0.5052, 0.8087, 0.4872, 0.7626, 0.478, 0.7156, 0.478, 0.6695, 0.4872, 0.626, 0.5052, 0.5869, 0.5313, 0.5536, 0.5646, 0.5275, 0.6037, 0.5095, 0.6471, 0.5003, 0.6933, 0.5003, 0.7403, 0.5095, 0.7864, 0.5275, 0.8299, 0.5536, 0.869, 0.5869, 0.9023, 0.626, 0.9284, 0.6695, 0.9464, 0.7156, 0.9556, 0.7626, 0.9556])
me_cylinder_001.update()
me_cylinder_002 = bpy.data.meshes.new('Cylinder.002')
me_cylinder_002.from_pydata([(0.0, 1.0, -1.0), (0.0, 1.0, 1.0), (0.1951, 0.9808, -1.0), (0.1951, 0.9808, 1.0), (0.3827, 0.9239, -1.0), (0.3827, 0.9239, 1.0), (0.5556, 0.8315, -1.0), (0.5556, 0.8315, 1.0), (0.7071, 0.7071, -1.0), (0.7071, 0.7071, 1.0), (0.8315, 0.5556, -1.0), (0.8315, 0.5556, 1.0), (0.9239, 0.3827, -1.0), (0.9239, 0.3827, 1.0), (0.9808, 0.1951, -1.0), (0.9808, 0.1951, 1.0), (1.0, 0.0, -1.0), (1.0, 0.0, 1.0), (0.9808, -0.1951, -1.0), (0.9808, -0.1951, 1.0), (0.9239, -0.3827, -1.0), (0.9239, -0.3827, 1.0), (0.8315, -0.5556, -1.0), (0.8315, -0.5556, 1.0), (0.7071, -0.7071, -1.0), (0.7071, -0.7071, 1.0), (0.5556, -0.8315, -1.0), (0.5556, -0.8315, 1.0), (0.3827, -0.9239, -1.0), (0.3827, -0.9239, 1.0), (0.1951, -0.9808, -1.0), (0.1951, -0.9808, 1.0), (0.0, -1.0, -1.0), (0.0, -1.0, 1.0), (-0.1951, -0.9808, -1.0), (-0.1951, -0.9808, 1.0), (-0.3827, -0.9239, -1.0), (-0.3827, -0.9239, 1.0), (-0.5556, -0.8315, -1.0), (-0.5556, -0.8315, 1.0), (-0.7071, -0.7071, -1.0), (-0.7071, -0.7071, 1.0), (-0.8315, -0.5556, -1.0), (-0.8315, -0.5556, 1.0), (-0.9239, -0.3827, -1.0), (-0.9239, -0.3827, 1.0), (-0.9808, -0.1951, -1.0), (-0.9808, -0.1951, 1.0), (-1.0, 0.0, -1.0), (-1.0, 0.0, 1.0), (-0.9808, 0.1951, -1.0), (-0.9808, 0.1951, 1.0), (-0.9239, 0.3827, -1.0), (-0.9239, 0.3827, 1.0), (-0.8315, 0.5556, -1.0), (-0.8315, 0.5556, 1.0), (-0.7071, 0.7071, -1.0), (-0.7071, 0.7071, 1.0), (-0.5556, 0.8315, -1.0), (-0.5556, 0.8315, 1.0), (-0.3827, 0.9239, -1.0), (-0.3827, 0.9239, 1.0), (-0.1951, 0.9808, -1.0), (-0.1951, 0.9808, 1.0), (0.0, 1.0, -1.0), (0.1951, 0.9808, -1.0), (0.3827, 0.9239, -1.0), (0.5556, 0.8315, -1.0), (0.7071, 0.7071, -1.0), (0.8315, 0.5556, -1.0), (0.9239, 0.3827, -1.0), (0.9808, 0.1951, -1.0), (1.0, 0.0, -1.0), (0.9808, -0.1951, -1.0), (0.9239, -0.3827, -1.0), (0.8315, -0.5556, -1.0), (0.7071, -0.7071, -1.0), (0.5556, -0.8315, -1.0), (0.3827, -0.9239, -1.0), (0.1951, -0.9808, -1.0), (0.0, -1.0, -1.0), (-0.1951, -0.9808, -1.0), (-0.3827, -0.9239, -1.0), (-0.5556, -0.8315, -1.0), (-0.7071, -0.7071, -1.0), (-0.8315, -0.5556, -1.0), (-0.9239, -0.3827, -1.0), (-0.9808, -0.1951, -1.0), (-1.0, 0.0, -1.0), (-0.9808, 0.1951, -1.0), (-0.9239, 0.3827, -1.0), (-0.8315, 0.5556, -1.0), (-0.7071, 0.7071, -1.0), (-0.5556, 0.8315, -1.0), (-0.3827, 0.9239, -1.0), (-0.1951, 0.9808, -1.0), (-2.057e-08, 2.38, -1.0), (0.4644, 2.335, -1.0), (0.9109, 2.199, -1.0), (1.322, 1.979, -1.0), (1.683, 1.683, -1.0), (1.979, 1.322, -1.0), (2.199, 0.9109, -1.0), (2.335, 0.4644, -1.0), (2.38, 2.567e-08, -1.0), (2.335, -0.4644, -1.0), (2.199, -0.9109, -1.0), (1.979, -1.322, -1.0), (1.683, -1.683, -1.0), (1.322, -1.979, -1.0), (0.9109, -2.199, -1.0), (0.4644, -2.335, -1.0), (-2.057e-08, -2.38, -1.0), (-0.4644, -2.335, -1.0), (-0.9109, -2.199, -1.0), (-1.322, -1.979, -1.0), (-1.683, -1.683, -1.0), (-1.979, -1.322, -1.0), (-2.199, -0.9109, -1.0), (-2.335, -0.4644, -1.0), (-2.38, 2.567e-08, -1.0), (-2.335, 0.4644, -1.0), (-2.199, 0.9109, -1.0), (-1.979, 1.322, -1.0), (-1.683, 1.683, -1.0), (-1.322, 1.979, -1.0), (-0.9109, 2.199, -1.0), (-0.4644, 2.335, -1.0), (-1.067e-07, 1.182, -1.678), (0.2306, 1.159, -1.678), (0.4523, 1.092, -1.678), (0.6566, 0.9827, -1.678), (0.8357, 0.8357, -1.678), (0.9827, 0.6566, -1.678), (1.092, 0.4523, -1.678), (1.159, 0.2306, -1.678), (1.182, 1.899e-08, -1.678), (1.159, -0.2306, -1.678), (1.092, -0.4523, -1.678), (0.9827, -0.6566, -1.678), (0.8357, -0.8357, -1.678), (0.6566, -0.9827, -1.678), (0.4523, -1.092, -1.678), (0.2306, -1.159, -1.678), (-1.067e-07, -1.182, -1.678), (-0.2306, -1.159, -1.678), (-0.4523, -1.092, -1.678), (-0.6566, -0.9827, -1.678), (-0.8357, -0.8357, -1.678), (-0.9827, -0.6566, -1.678), (-1.092, -0.4523, -1.678), (-1.159, -0.2306, -1.678), (-1.182, 1.899e-08, -1.678), (-1.159, 0.2306, -1.678), (-1.092, 0.4523, -1.678), (-0.9827, 0.6566, -1.678), (-0.8357, 0.8357, -1.678), (-0.6566, 0.9827, -1.678), (-0.4523, 1.092, -1.678), (-0.2306, 1.159, -1.678)], [], [(0, 1, 3, 2), (2, 3, 5, 4), (4, 5, 7, 6), (6, 7, 9, 8), (8, 9, 11, 10), (10, 11, 13, 12), (12, 13, 15, 14), (14, 15, 17, 16), (16, 17, 19, 18), (18, 19, 21, 20), (20, 21, 23, 22), (22, 23, 25, 24), (24, 25, 27, 26), (26, 27, 29, 28), (28, 29, 31, 30), (30, 31, 33, 32), (32, 33, 35, 34), (34, 35, 37, 36), (36, 37, 39, 38), (38, 39, 41, 40), (40, 41, 43, 42), (42, 43, 45, 44), (44, 45, 47, 46), (46, 47, 49, 48), (48, 49, 51, 50), (50, 51, 53, 52), (52, 53, 55, 54), (54, 55, 57, 56), (56, 57, 59, 58), (58, 59, 61, 60), (3, 1, 63, 61, 59, 57, 55, 53, 51, 49, 47, 45, 43, 41, 39, 37, 35, 33, 31, 29, 27, 25, 23, 21, 19, 17, 15, 13, 11, 9, 7, 5), (60, 61, 63, 62), (62, 63, 1, 0), (14, 16, 72, 71), (84, 85, 117, 116), (32, 34, 81, 80), (50, 52, 90, 89), (6, 8, 68, 67), (24, 26, 77, 76), (42, 44, 86, 85), (60, 62, 95, 94), (16, 18, 73, 72), (34, 36, 82, 81), (52, 54, 91, 90), (8, 10, 69, 68), (26, 28, 78, 77), (44, 46, 87, 86), (0, 2, 65, 64), (62, 0, 64, 95), (18, 20, 74, 73), (36, 38, 83, 82), (54, 56, 92, 91), (10, 12, 70, 69), (28, 30, 79, 78), (46, 48, 88, 87), (2, 4, 66, 65), (20, 22, 75, 74), (38, 40, 84, 83), (56, 58, 93, 92), (12, 14, 71, 70), (30, 32, 80, 79), (48, 50, 89, 88), (4, 6, 67, 66), (22, 24, 76, 75), (40, 42, 85, 84), (58, 60, 94, 93), (119, 120, 152, 151), (71, 72, 104, 103), (85, 86, 118, 117), (72, 73, 105, 104), (86, 87, 119, 118), (73, 74, 106, 105), (87, 88, 120, 119), (74, 75, 107, 106), (88, 89, 121, 120), (75, 76, 108, 107), (89, 90, 122, 121), (76, 77, 109, 108), (90, 91, 123, 122), (77, 78, 110, 109), (64, 65, 97, 96), (91, 92, 124, 123), (78, 79, 111, 110), (65, 66, 98, 97), (92, 93, 125, 124), (79, 80, 112, 111), (66, 67, 99, 98), (93, 94, 126, 125), (80, 81, 113, 112), (67, 68, 100, 99), (94, 95, 127, 126), (81, 82, 114, 113), (68, 69, 101, 100), (95, 64, 96, 127), (82, 83, 115, 114), (69, 70, 102, 101), (83, 84, 116, 115), (70, 71, 103, 102), (128, 129, 130, 131, 132, 133, 134, 135, 136, 137, 138, 139, 140, 141, 142, 143, 144, 145, 146, 147, 148, 149, 150, 151, 152, 153, 154, 155, 156, 157, 158, 159), (106, 107, 139, 138), (120, 121, 153, 152), (107, 108, 140, 139), (121, 122, 154, 153), (108, 109, 141, 140), (122, 123, 155, 154), (109, 110, 142, 141), (96, 97, 129, 128), (123, 124, 156, 155), (110, 111, 143, 142), (97, 98, 130, 129), (124, 125, 157, 156), (111, 112, 144, 143), (98, 99, 131, 130), (125, 126, 158, 157), (112, 113, 145, 144), (99, 100, 132, 131), (126, 127, 159, 158), (113, 114, 146, 145), (100, 101, 133, 132), (127, 96, 128, 159), (114, 115, 147, 146), (101, 102, 134, 133), (115, 116, 148, 147), (102, 103, 135, 134), (116, 117, 149, 148), (103, 104, 136, 135), (117, 118, 150, 149), (104, 105, 137, 136), (118, 119, 151, 150), (105, 106, 138, 137)])
_uv = me_cylinder_002.uv_layers.new(name='UVMap')
_uv.uv.foreach_set('vector', [0.7111, 0.7532, 0.5, 0.7532, 0.5, 0.7329, 0.7111, 0.7329, 0.7111, 0.7329, 0.5, 0.7329, 0.5, 0.7122, 0.7111, 0.7122, 0.7111, 0.7122, 0.5, 0.7122, 0.5, 0.6919, 0.7111, 0.6919, 0.7111, 0.6919, 0.5, 0.6919, 0.5, 0.6728, 0.7111, 0.6728, 0.7111, 0.6728, 0.5, 0.6728, 0.5, 0.6556, 0.7111, 0.6556, 0.7111, 0.3586, 0.5, 0.3586, 0.5, 0.3414, 0.7111, 0.3414, 0.7111, 0.3414, 0.5, 0.3414, 0.5, 0.3223, 0.7111, 0.3223, 0.7111, 0.3223, 0.5, 0.3223, 0.5, 0.302, 0.7111, 0.302, 0.7111, 0.302, 0.5, 0.302, 0.5, 0.2813, 0.7111, 0.2813, 0.7111, 0.2813, 0.5, 0.2813, 0.5, 0.261, 0.7111, 0.261, 0.7111, 0.261, 0.5, 0.261, 0.5, 0.2419, 0.7111, 0.2419, 0.7111, 0.2419, 0.5, 0.2419, 0.5, 0.2247, 0.7111, 0.2247, 0.7111, 0.2247, 0.5, 0.2247, 0.5, 0.2101, 0.7111, 0.2101, 0.7111, 0.5071, 0.5, 0.5071, 0.5, 0.4899, 0.7111, 0.4899, 0.7111, 0.4899, 0.5, 0.4899, 0.5, 0.4708, 0.7111, 0.4708, 0.7111, 0.4708, 0.5, 0.4708, 0.5, 0.4505, 0.7111, 0.4505, 0.7111, 0.4505, 0.5, 0.4505, 0.5, 0.4298, 0.7111, 0.4298, 0.7111, 0.4298, 0.5, 0.4298, 0.5, 0.4095, 0.7111, 0.4095, 0.7111, 0.4095, 0.5, 0.4095, 0.5, 0.3904, 0.7111, 0.3904, 0.7111, 0.3904, 0.5, 0.3904, 0.5, 0.3732, 0.7111, 0.3732, 0.7111, 0.3732, 0.5, 0.3732, 0.5, 0.3586, 0.7111, 0.3586, 0.7111, 0.6556, 0.5, 0.6556, 0.5, 0.6384, 0.7111, 0.6384, 0.7111, 0.6384, 0.5, 0.6384, 0.5, 0.6193, 0.7111, 0.6193, 0.7111, 0.6193, 0.5, 0.6193, 0.5, 0.599, 0.7111, 0.599, 0.7111, 0.599, 0.5, 0.599, 0.5, 0.5783, 0.7111, 0.5783, 0.7111, 0.5783, 0.5, 0.5783, 0.5, 0.558, 0.7111, 0.558, 0.7111, 0.558, 0.5, 0.558, 0.5, 0.5389, 0.7111, 0.5389, 0.7111, 0.5389, 0.5, 0.5389, 0.5, 0.5217, 0.7111, 0.5217, 0.7111, 0.5217, 0.5, 0.5217, 0.5, 0.5071, 0.7111, 0.5071, 0.7111, 0.8042, 0.5, 0.8042, 0.5, 0.7895, 0.7111, 0.7895, 0.5947, 4.798e-09, 0.6154, 5.621e-09, 0.6357, 0.004036, 0.6548, 0.01195, 0.672, 0.02345, 0.6866, 0.03808, 0.6981, 0.05528, 0.706, 0.07439, 0.7101, 0.09468, 0.7101, 0.1154, 0.706, 0.1357, 0.6981, 0.1548, 0.6866, 0.172, 0.672, 0.1866, 0.6548, 0.1981, 0.6357, 0.206, 0.6154, 0.2101, 0.5947, 0.2101, 0.5744, 0.206, 0.5553, 0.1981, 0.5381, 0.1866, 0.5234, 0.172, 0.512, 0.1548, 0.504, 0.1357, 0.5, 0.1154, 0.5, 0.09468, 0.504, 0.07439, 0.512, 0.05528, 0.5234, 0.03808, 0.5381, 0.02345, 0.5553, 0.01195, 0.5744, 0.004036, 0.7111, 0.7895, 0.5, 0.7895, 0.5, 0.7723, 0.7111, 0.7723, 0.7111, 0.7723, 0.5, 0.7723, 0.5, 0.7532, 0.7111, 0.7532, 0.5, 0.8042, 0.5, 0.8042, 0.5, 0.8042, 0.5, 0.8042, 0.2806, 0.149, 0.2603, 0.145, 0.2746, 3.192e-09, 0.3229, 0.009607, 0.5, 0.8042, 0.5, 0.8042, 0.5, 0.8042, 0.5, 0.8042, 0.5, 0.8042, 0.5, 0.8042, 0.5, 0.8042, 0.5, 0.8042, 0.5, 0.8042, 0.5, 0.8042, 0.5, 0.8042, 0.5, 0.8042, 0.5, 0.8042, 0.5, 0.8042, 0.5, 0.8042, 0.5, 0.8042, 0.5, 0.8042, 0.5, 0.8042, 0.5, 0.8042, 0.5, 0.8042, 0.5, 0.8042, 0.5, 0.8042, 0.5, 0.8042, 0.5, 0.8042, 0.5, 0.8042, 0.5, 0.8042, 0.5, 0.8042, 0.5, 0.8042, 0.5, 0.8042, 0.5, 0.8042, 0.5, 0.8042, 0.5, 0.8042, 0.5, 0.8042, 0.5, 0.8042, 0.5, 0.8042, 0.5, 0.8042, 0.5, 0.8042, 0.5, 0.8042, 0.5, 0.8042, 0.5, 0.8042, 0.5, 0.8042, 0.5, 0.8042, 0.5, 0.8042, 0.5, 0.8042, 0.5, 0.8042, 0.5, 0.8042, 0.5, 0.8042, 0.5, 0.8042, 0.5, 0.8042, 0.5, 0.8042, 0.5, 0.8042, 0.5, 0.8042, 0.5, 0.8042, 0.5, 0.8042, 0.5, 0.8042, 0.5, 0.8042, 0.5, 0.8042, 0.5, 0.8042, 0.5, 0.8042, 0.5, 0.8042, 0.5, 0.8042, 0.5, 0.8042, 0.5, 0.8042, 0.5, 0.8042, 0.5, 0.8042, 0.5, 0.8042, 0.5, 0.8042, 0.5, 0.8042, 0.5, 0.8042, 0.5, 0.8042, 0.5, 0.8042, 0.5, 0.8042, 0.5, 0.8042, 0.5, 0.8042, 0.5, 0.8042, 0.5, 0.8042, 0.5, 0.8042, 0.5, 0.8042, 0.5, 0.8042, 0.5, 0.8042, 0.5, 0.8042, 0.5, 0.8042, 0.5, 0.8042, 0.5, 0.8042, 0.5, 0.8042, 0.5, 0.8042, 0.5, 0.8042, 0.5, 0.8042, 0.5, 0.8042, 0.5, 0.8042, 0.5, 0.8042, 0.5, 0.8042, 0.5, 0.8042, 0.5, 0.8042, 0.5, 0.8042, 0.5, 0.8042, 0.5, 0.8042, 0.5, 0.8042, 0.5, 0.8042, 0.5, 0.8042, 0.5, 0.8042, 0.5, 0.8042, 0.5, 0.8042, 0.5, 0.8042, 0.5, 0.8042, 0.5, 0.8042, 0.5, 0.8042, 0.5, 0.8042, 0.5, 0.8042, 0.5, 0.8042, 0.5, 0.8042, 0.5, 0.8042, 0.5, 0.8042, 0.5, 0.8042, 0.5, 0.8042, 0.5, 0.8042, 0.5, 0.8042, 0.5, 0.8042, 0.5, 0.8042, 0.5, 0.8042, 0.5, 0.8042, 0.5, 0.8042, 0.5, 0.8042, 0.5, 0.8042, 0.4094, 0.9442, 0.3684, 0.9715, 0.3088, 0.86, 0.3291, 0.8464, 0.2806, 0.351, 0.2997, 0.3431, 0.3684, 0.4715, 0.3229, 0.4904, 0.2603, 0.145, 0.2397, 0.145, 0.2254, 5.359e-09, 0.2746, 3.192e-09, 0.2997, 0.3431, 0.3169, 0.3316, 0.4094, 0.4442, 0.3684, 0.4715, 0.2397, 0.145, 0.2194, 0.149, 0.1771, 0.009607, 0.2254, 5.359e-09, 0.3169, 0.3316, 0.3316, 0.3169, 0.4442, 0.4094, 0.4094, 0.4442, 0.2194, 0.149, 0.2003, 0.1569, 0.1316, 0.02845, 0.1771, 0.009607, 0.3316, 0.3169, 0.3431, 0.2997, 0.4715, 0.3684, 0.4442, 0.4094, 0.2003, 0.1569, 0.1831, 0.1684, 0.09063, 0.05581, 0.1316, 0.02845, 0.3431, 0.2997, 0.351, 0.2806, 0.4904, 0.3229, 0.4715, 0.3684, 0.1831, 0.1684, 0.1684, 0.1831, 0.05581, 0.09063, 0.09063, 0.05581, 0.351, 0.2806, 0.355, 0.2603, 0.5, 0.2746, 0.4904, 0.3229, 0.1684, 0.1831, 0.1569, 0.2003, 0.02845, 0.1316, 0.05581, 0.09063, 0.355, 0.2603, 0.355, 0.2397, 0.5, 0.2254, 0.5, 0.2746, 0.1569, 0.2997, 0.1684, 0.3169, 0.05581, 0.4094, 0.02845, 0.3684, 0.1569, 0.2003, 0.149, 0.2194, 0.009607, 0.1771, 0.02845, 0.1316, 0.355, 0.2397, 0.351, 0.2194, 0.4904, 0.1771, 0.5, 0.2254, 0.1684, 0.3169, 0.1831, 0.3316, 0.09063, 0.4442, 0.05581, 0.4094, 0.149, 0.2194, 0.145, 0.2397, -9.602e-10, 0.2254, 0.009607, 0.1771, 0.351, 0.2194, 0.3431, 0.2003, 0.4715, 0.1316, 0.4904, 0.1771, 0.1831, 0.3316, 0.2003, 0.3431, 0.1316, 0.4715, 0.09063, 0.4442, 0.145, 0.2397, 0.145, 0.2603, -1.758e-09, 0.2746, -9.602e-10, 0.2254, 0.3431, 0.2003, 0.3316, 0.1831, 0.4442, 0.09063, 0.4715, 0.1316, 0.2003, 0.3431, 0.2194, 0.351, 0.1771, 0.4904, 0.1316, 0.4715, 0.145, 0.2603, 0.149, 0.2806, 0.009607, 0.3229, -1.758e-09, 0.2746, 0.3316, 0.1831, 0.3169, 0.1684, 0.4094, 0.05581, 0.4442, 0.09063, 0.2194, 0.351, 0.2397, 0.355, 0.2254, 0.5, 0.1771, 0.4904, 0.149, 0.2806, 0.1569, 0.2997, 0.02845, 0.3684, 0.009607, 0.3229, 0.3169, 0.1684, 0.2997, 0.1569, 0.3684, 0.02845, 0.4094, 0.05581, 0.2397, 0.355, 0.2603, 0.355, 0.2746, 0.5, 0.2254, 0.5, 0.2997, 0.1569, 0.2806, 0.149, 0.3229, 0.009607, 0.3684, 0.02845, 0.2603, 0.355, 0.2806, 0.351, 0.3229, 0.4904, 0.2746, 0.5, 0.14, 0.8088, 0.1306, 0.7862, 0.1259, 0.7622, 0.1259, 0.7378, 0.1306, 0.7138, 0.14, 0.6912, 0.1536, 0.6709, 0.1709, 0.6536, 0.1912, 0.64, 0.2138, 0.6306, 0.2378, 0.6259, 0.2622, 0.6259, 0.2862, 0.6306, 0.3088, 0.64, 0.3291, 0.6536, 0.3464, 0.6709, 0.36, 0.6912, 0.3694, 0.7138, 0.3741, 0.7378, 0.3741, 0.7622, 0.3694, 0.7862, 0.36, 0.8088, 0.3464, 0.8291, 0.3291, 0.8464, 0.3088, 0.86, 0.2862, 0.8694, 0.2622, 0.8741, 0.2378, 0.8741, 0.2138, 0.8694, 0.1912, 0.86, 0.1709, 0.8464, 0.1536, 0.8291, 0.2254, 0.5, 0.2746, 0.5, 0.2622, 0.6259, 0.2378, 0.6259, 0.3684, 0.9715, 0.3229, 0.9904, 0.2862, 0.8694, 0.3088, 0.86, 0.2746, 0.5, 0.3229, 0.5096, 0.2862, 0.6306, 0.2622, 0.6259, 0.3229, 0.9904, 0.2746, 1.0, 0.2622, 0.8741, 0.2862, 0.8694, 0.3229, 0.5096, 0.3684, 0.5285, 0.3088, 0.64, 0.2862, 0.6306, 0.2746, 1.0, 0.2254, 1.0, 0.2378, 0.8741, 0.2622, 0.8741, 0.3684, 0.5285, 0.4094, 0.5558, 0.3291, 0.6536, 0.3088, 0.64, 0.02845, 0.8684, 0.009607, 0.8229, 0.1306, 0.7862, 0.14, 0.8088, 0.2254, 1.0, 0.1771, 0.9904, 0.2138, 0.8694, 0.2378, 0.8741, 0.4094, 0.5558, 0.4442, 0.5906, 0.3464, 0.6709, 0.3291, 0.6536, 0.009607, 0.8229, 1.781e-08, 0.7746, 0.1259, 0.7622, 0.1306, 0.7862, 0.1771, 0.9904, 0.1316, 0.9715, 0.1912, 0.86, 0.2138, 0.8694, 0.4442, 0.5906, 0.4715, 0.6316, 0.36, 0.6912, 0.3464, 0.6709, 1.781e-08, 0.7746, 1.861e-08, 0.7254, 0.1259, 0.7378, 0.1259, 0.7622, 0.1316, 0.9715, 0.09063, 0.9442, 0.1709, 0.8464, 0.1912, 0.86, 0.4715, 0.6316, 0.4904, 0.6771, 0.3694, 0.7138, 0.36, 0.6912, 1.861e-08, 0.7254, 0.009607, 0.6771, 0.1306, 0.7138, 0.1259, 0.7378, 0.09063, 0.9442, 0.05581, 0.9094, 0.1536, 0.8291, 0.1709, 0.8464, 0.4904, 0.6771, 0.5, 0.7254, 0.3741, 0.7378, 0.3694, 0.7138, 0.009607, 0.6771, 0.02845, 0.6316, 0.14, 0.6912, 0.1306, 0.7138, 0.05581, 0.9094, 0.02845, 0.8684, 0.14, 0.8088, 0.1536, 0.8291, 0.5, 0.7254, 0.5, 0.7746, 0.3741, 0.7622, 0.3741, 0.7378, 0.02845, 0.6316, 0.05581, 0.5906, 0.1536, 0.6709, 0.14, 0.6912, 0.5, 0.7746, 0.4904, 0.8229, 0.3694, 0.7862, 0.3741, 0.7622, 0.05581, 0.5906, 0.09063, 0.5558, 0.1709, 0.6536, 0.1536, 0.6709, 0.4904, 0.8229, 0.4715, 0.8684, 0.36, 0.8088, 0.3694, 0.7862, 0.09063, 0.5558, 0.1316, 0.5285, 0.1912, 0.64, 0.1709, 0.6536, 0.4715, 0.8684, 0.4442, 0.9094, 0.3464, 0.8291, 0.36, 0.8088, 0.1316, 0.5285, 0.1771, 0.5096, 0.2138, 0.6306, 0.1912, 0.64, 0.4442, 0.9094, 0.4094, 0.9442, 0.3291, 0.8464, 0.3464, 0.8291, 0.1771, 0.5096, 0.2254, 0.5, 0.2378, 0.6259, 0.2138, 0.6306])
me_cylinder_002.update()

# ---- objects
ob_image_reference = bpy.data.objects.new('Image reference', None)
ob_handle = bpy.data.objects.new('Handle', me_cylinder)
ob_blade = bpy.data.objects.new('Blade', me_cube_001)
ob_cylinder = bpy.data.objects.new('Cylinder', me_cylinder_001)
ob_cylinder_001 = bpy.data.objects.new('Cylinder.001', me_cylinder_002)
ob_empty = bpy.data.objects.new('Empty', None)

# ---- transforms, parenting, visibility, modifiers, constraints
ob_image_reference.location = (0.0, 0.0, 0.0)
ob_image_reference.rotation_euler = (1.571, 0.0, 3.142)
ob_image_reference.empty_display_type = 'IMAGE'
ob_image_reference.empty_display_size = 18.51
ob_image_reference.empty_image_offset = (-0.1838, -0.4889)
ob_image_reference.use_empty_image_alpha = True
ob_image_reference.color = (1.0, 1.0, 1.0, 0.1654)
ob_handle.location = (0.0, 0.0, 0.0)
ob_blade.location = (0.0567, 0.0, 3.053)
ob_blade.scale = (0.3405, 0.05602, 0.3614)
ob_cylinder.location = (0.04368, 1.397e-07, 5.272)
ob_cylinder.scale = (0.4321, 0.4321, 2.13)
ob_cylinder_001.location = (0.05444, 1.397e-07, 5.294)
ob_cylinder_001.scale = (0.3005, 0.3005, 1.137)
ob_empty.location = (2.508, 3.576e-07, -2.921)
ob_empty.rotation_euler = (1.571, -2.007, -0.0)
ob_empty.empty_display_type = 'IMAGE'
ob_empty.empty_display_size = 8.921
ob_empty.empty_image_offset = (0.1663, -0.4216)
ob_empty.use_empty_image_alpha = True
ob_empty.color = (1.0, 1.0, 1.0, 0.1984)

# ---- collection membership
col_collection.objects.link(ob_image_reference)
col_collection.objects.link(ob_handle)
col_collection.objects.link(ob_blade)
col_collection.objects.link(ob_cylinder)
col_collection.objects.link(ob_cylinder_001)
col_collection.objects.link(ob_empty)

# ---- scene / render settings (as saved in the file)
scene.frame_start = 1; scene.frame_end = 250; scene.frame_set(1)
scene.render.engine = 'BLENDER_EEVEE_NEXT'
scene.cycles.sampling_pattern = 'TABULATED_SOBOL'
scene.view_settings.view_transform = 'Filmic'
bpy.context.view_layer.update()

# ---- added for rendering (the .blend has no active camera and no usable light): camera, sun
cam_auto = bpy.data.cameras.new('AutoCamera')
cam_auto.lens = 50.0
cam_auto.sensor_width = 36.0
cam_auto.clip_end = 1000.0
ob_auto_camera = bpy.data.objects.new('AutoCamera', cam_auto)
scene.collection.objects.link(ob_auto_camera)
ob_auto_camera.location = (14.3665, -17.4144, 11.6118)
ob_auto_camera.rotation_euler = (1.09748, -7.21219e-08, 0.694738)
scene.camera = ob_auto_camera
light_auto_sun = bpy.data.lights.new('AutoSun', 'SUN')
light_auto_sun.energy = 3.0
light_auto_sun.angle = 0.0523599
ob_auto_sun = bpy.data.objects.new('AutoSun', light_auto_sun)
scene.collection.objects.link(ob_auto_sun)
ob_auto_sun.rotation_euler = (0.872665, 0.174533, 0.523599)
bpy.context.view_layer.update()
